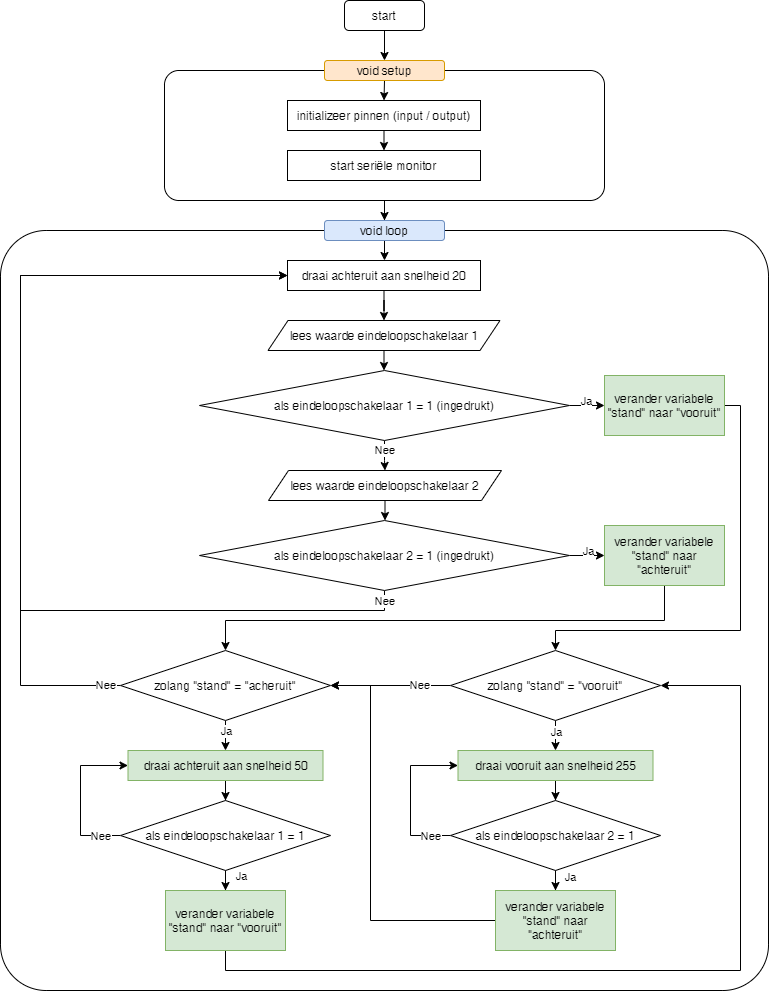

The diagram above was exported from draw.io. Its source (the exported page's mxGraphModel, read from the mxfile embedded in the PNG):
<mxGraphModel dx="2031" dy="1149" grid="1" gridSize="10" guides="1" tooltips="1" connect="1" arrows="1" fold="1" page="1" pageScale="1" pageWidth="827" pageHeight="1169" math="0" shadow="0">
  <root>
    <mxCell id="WIyWlLk6GJQsqaUBKTNV-0" />
    <mxCell id="WIyWlLk6GJQsqaUBKTNV-1" parent="WIyWlLk6GJQsqaUBKTNV-0" />
    <mxCell id="CYf8EaJ0eoEuyEV1X-x--5" style="edgeStyle=orthogonalEdgeStyle;rounded=0;orthogonalLoop=1;jettySize=auto;html=1;exitX=0.5;exitY=1;exitDx=0;exitDy=0;entryX=0.5;entryY=0;entryDx=0;entryDy=0;" parent="WIyWlLk6GJQsqaUBKTNV-1" source="WIyWlLk6GJQsqaUBKTNV-3" target="CYf8EaJ0eoEuyEV1X-x--2" edge="1">
      <mxGeometry relative="1" as="geometry" />
    </mxCell>
    <mxCell id="WIyWlLk6GJQsqaUBKTNV-3" value="start" style="rounded=1;whiteSpace=wrap;html=1;fontSize=12;glass=0;strokeWidth=1;shadow=0;" parent="WIyWlLk6GJQsqaUBKTNV-1" vertex="1">
      <mxGeometry x="374" y="40" width="80" height="30" as="geometry" />
    </mxCell>
    <mxCell id="CYf8EaJ0eoEuyEV1X-x--12" style="edgeStyle=orthogonalEdgeStyle;rounded=0;orthogonalLoop=1;jettySize=auto;html=1;" parent="WIyWlLk6GJQsqaUBKTNV-1" source="CYf8EaJ0eoEuyEV1X-x--0" target="CYf8EaJ0eoEuyEV1X-x--10" edge="1">
      <mxGeometry relative="1" as="geometry" />
    </mxCell>
    <mxCell id="CYf8EaJ0eoEuyEV1X-x--0" value="" style="rounded=1;whiteSpace=wrap;html=1;arcSize=11;" parent="WIyWlLk6GJQsqaUBKTNV-1" vertex="1">
      <mxGeometry x="194" y="110" width="440" height="130" as="geometry" />
    </mxCell>
    <mxCell id="CYf8EaJ0eoEuyEV1X-x--6" style="edgeStyle=orthogonalEdgeStyle;rounded=0;orthogonalLoop=1;jettySize=auto;html=1;exitX=0.5;exitY=1;exitDx=0;exitDy=0;entryX=0.5;entryY=0;entryDx=0;entryDy=0;" parent="WIyWlLk6GJQsqaUBKTNV-1" source="CYf8EaJ0eoEuyEV1X-x--2" target="CYf8EaJ0eoEuyEV1X-x--4" edge="1">
      <mxGeometry relative="1" as="geometry" />
    </mxCell>
    <mxCell id="CYf8EaJ0eoEuyEV1X-x--2" value="void setup" style="rounded=1;whiteSpace=wrap;html=1;fillColor=#ffe6cc;strokeColor=#d79b00;" parent="WIyWlLk6GJQsqaUBKTNV-1" vertex="1">
      <mxGeometry x="354" y="100" width="120" height="20" as="geometry" />
    </mxCell>
    <mxCell id="CYf8EaJ0eoEuyEV1X-x--8" style="edgeStyle=orthogonalEdgeStyle;rounded=0;orthogonalLoop=1;jettySize=auto;html=1;exitX=0.5;exitY=1;exitDx=0;exitDy=0;entryX=0.5;entryY=0;entryDx=0;entryDy=0;" parent="WIyWlLk6GJQsqaUBKTNV-1" source="CYf8EaJ0eoEuyEV1X-x--4" target="CYf8EaJ0eoEuyEV1X-x--7" edge="1">
      <mxGeometry relative="1" as="geometry" />
    </mxCell>
    <mxCell id="CYf8EaJ0eoEuyEV1X-x--4" value="initializeer pinnen (input / output)" style="rounded=0;whiteSpace=wrap;html=1;" parent="WIyWlLk6GJQsqaUBKTNV-1" vertex="1">
      <mxGeometry x="317" y="140" width="193" height="30" as="geometry" />
    </mxCell>
    <mxCell id="CYf8EaJ0eoEuyEV1X-x--7" value="start seriële monitor" style="rounded=0;whiteSpace=wrap;html=1;" parent="WIyWlLk6GJQsqaUBKTNV-1" vertex="1">
      <mxGeometry x="317" y="190" width="193" height="30" as="geometry" />
    </mxCell>
    <mxCell id="CYf8EaJ0eoEuyEV1X-x--11" value="" style="rounded=1;whiteSpace=wrap;html=1;arcSize=6;" parent="WIyWlLk6GJQsqaUBKTNV-1" vertex="1">
      <mxGeometry x="30" y="270" width="768" height="760" as="geometry" />
    </mxCell>
    <mxCell id="CYf8EaJ0eoEuyEV1X-x--15" style="edgeStyle=orthogonalEdgeStyle;rounded=0;orthogonalLoop=1;jettySize=auto;html=1;" parent="WIyWlLk6GJQsqaUBKTNV-1" source="CYf8EaJ0eoEuyEV1X-x--10" target="CYf8EaJ0eoEuyEV1X-x--13" edge="1">
      <mxGeometry relative="1" as="geometry" />
    </mxCell>
    <mxCell id="CYf8EaJ0eoEuyEV1X-x--10" value="void loop" style="rounded=1;whiteSpace=wrap;html=1;fillColor=#dae8fc;strokeColor=#6c8ebf;" parent="WIyWlLk6GJQsqaUBKTNV-1" vertex="1">
      <mxGeometry x="354" y="260" width="120" height="20" as="geometry" />
    </mxCell>
    <mxCell id="CYf8EaJ0eoEuyEV1X-x--42" style="edgeStyle=orthogonalEdgeStyle;rounded=0;orthogonalLoop=1;jettySize=auto;html=1;entryX=0.5;entryY=0;entryDx=0;entryDy=0;" parent="WIyWlLk6GJQsqaUBKTNV-1" source="CYf8EaJ0eoEuyEV1X-x--13" target="CYf8EaJ0eoEuyEV1X-x--41" edge="1">
      <mxGeometry relative="1" as="geometry" />
    </mxCell>
    <mxCell id="CYf8EaJ0eoEuyEV1X-x--13" value="draai achteruit aan snelheid 20" style="rounded=0;whiteSpace=wrap;html=1;" parent="WIyWlLk6GJQsqaUBKTNV-1" vertex="1">
      <mxGeometry x="317" y="300" width="193" height="30" as="geometry" />
    </mxCell>
    <mxCell id="CYf8EaJ0eoEuyEV1X-x--26" style="edgeStyle=orthogonalEdgeStyle;rounded=0;orthogonalLoop=1;jettySize=auto;html=1;" parent="WIyWlLk6GJQsqaUBKTNV-1" source="CYf8EaJ0eoEuyEV1X-x--24" target="CYf8EaJ0eoEuyEV1X-x--25" edge="1">
      <mxGeometry relative="1" as="geometry" />
    </mxCell>
    <mxCell id="CYf8EaJ0eoEuyEV1X-x--27" value="Ja" style="edgeLabel;html=1;align=center;verticalAlign=middle;resizable=0;points=[];" parent="CYf8EaJ0eoEuyEV1X-x--26" vertex="1" connectable="0">
      <mxGeometry x="-0.2786" y="-1" relative="1" as="geometry">
        <mxPoint y="-6" as="offset" />
      </mxGeometry>
    </mxCell>
    <mxCell id="CYf8EaJ0eoEuyEV1X-x--45" style="edgeStyle=orthogonalEdgeStyle;rounded=0;orthogonalLoop=1;jettySize=auto;html=1;" parent="WIyWlLk6GJQsqaUBKTNV-1" source="CYf8EaJ0eoEuyEV1X-x--24" target="CYf8EaJ0eoEuyEV1X-x--44" edge="1">
      <mxGeometry relative="1" as="geometry" />
    </mxCell>
    <mxCell id="CYf8EaJ0eoEuyEV1X-x--48" value="Nee" style="edgeLabel;html=1;align=center;verticalAlign=middle;resizable=0;points=[];" parent="CYf8EaJ0eoEuyEV1X-x--45" vertex="1" connectable="0">
      <mxGeometry x="0.0046" y="1" relative="1" as="geometry">
        <mxPoint x="-0.5" y="-5.35" as="offset" />
      </mxGeometry>
    </mxCell>
    <mxCell id="CYf8EaJ0eoEuyEV1X-x--24" value="als eindeloopschakelaar 1 = 1 (ingedrukt)" style="rhombus;whiteSpace=wrap;html=1;rounded=0;" parent="WIyWlLk6GJQsqaUBKTNV-1" vertex="1">
      <mxGeometry x="229" y="410" width="370" height="70" as="geometry" />
    </mxCell>
    <mxCell id="CYf8EaJ0eoEuyEV1X-x--59" style="edgeStyle=orthogonalEdgeStyle;rounded=0;orthogonalLoop=1;jettySize=auto;html=1;" parent="WIyWlLk6GJQsqaUBKTNV-1" source="CYf8EaJ0eoEuyEV1X-x--25" target="CYf8EaJ0eoEuyEV1X-x--57" edge="1">
      <mxGeometry relative="1" as="geometry">
        <Array as="points">
          <mxPoint x="770" y="445" />
          <mxPoint x="770" y="670" />
          <mxPoint x="585" y="670" />
        </Array>
      </mxGeometry>
    </mxCell>
    <mxCell id="CYf8EaJ0eoEuyEV1X-x--25" value="verander variabele &quot;stand&quot; naar &quot;vooruit&quot;" style="rounded=0;whiteSpace=wrap;html=1;fillColor=#d5e8d4;strokeColor=#82b366;" parent="WIyWlLk6GJQsqaUBKTNV-1" vertex="1">
      <mxGeometry x="634" y="415" width="120" height="60" as="geometry" />
    </mxCell>
    <mxCell id="CYf8EaJ0eoEuyEV1X-x--34" style="edgeStyle=orthogonalEdgeStyle;rounded=0;orthogonalLoop=1;jettySize=auto;html=1;" parent="WIyWlLk6GJQsqaUBKTNV-1" source="CYf8EaJ0eoEuyEV1X-x--30" target="CYf8EaJ0eoEuyEV1X-x--33" edge="1">
      <mxGeometry relative="1" as="geometry" />
    </mxCell>
    <mxCell id="CYf8EaJ0eoEuyEV1X-x--35" value="Ja" style="edgeLabel;html=1;align=center;verticalAlign=middle;resizable=0;points=[];" parent="CYf8EaJ0eoEuyEV1X-x--34" vertex="1" connectable="0">
      <mxGeometry x="-0.2048" relative="1" as="geometry">
        <mxPoint y="-5" as="offset" />
      </mxGeometry>
    </mxCell>
    <mxCell id="CYf8EaJ0eoEuyEV1X-x--39" style="edgeStyle=orthogonalEdgeStyle;rounded=0;orthogonalLoop=1;jettySize=auto;html=1;" parent="WIyWlLk6GJQsqaUBKTNV-1" source="CYf8EaJ0eoEuyEV1X-x--30" target="CYf8EaJ0eoEuyEV1X-x--13" edge="1">
      <mxGeometry relative="1" as="geometry">
        <Array as="points">
          <mxPoint x="414" y="650" />
          <mxPoint x="50" y="650" />
          <mxPoint x="50" y="315" />
        </Array>
      </mxGeometry>
    </mxCell>
    <mxCell id="CYf8EaJ0eoEuyEV1X-x--40" value="Nee" style="edgeLabel;html=1;align=center;verticalAlign=middle;resizable=0;points=[];" parent="CYf8EaJ0eoEuyEV1X-x--39" vertex="1" connectable="0">
      <mxGeometry x="-0.8787" y="1" relative="1" as="geometry">
        <mxPoint x="40.67" y="-11" as="offset" />
      </mxGeometry>
    </mxCell>
    <mxCell id="CYf8EaJ0eoEuyEV1X-x--30" value="als eindeloopschakelaar 2 = 1 (ingedrukt)" style="rhombus;whiteSpace=wrap;html=1;rounded=0;" parent="WIyWlLk6GJQsqaUBKTNV-1" vertex="1">
      <mxGeometry x="229" y="560" width="370" height="70" as="geometry" />
    </mxCell>
    <mxCell id="CYf8EaJ0eoEuyEV1X-x--52" style="edgeStyle=orthogonalEdgeStyle;rounded=0;orthogonalLoop=1;jettySize=auto;html=1;" parent="WIyWlLk6GJQsqaUBKTNV-1" source="CYf8EaJ0eoEuyEV1X-x--33" target="CYf8EaJ0eoEuyEV1X-x--50" edge="1">
      <mxGeometry relative="1" as="geometry">
        <Array as="points">
          <mxPoint x="694" y="660" />
          <mxPoint x="255" y="660" />
        </Array>
      </mxGeometry>
    </mxCell>
    <mxCell id="CYf8EaJ0eoEuyEV1X-x--33" value="verander variabele &quot;stand&quot; naar &quot;achteruit&quot;" style="rounded=0;whiteSpace=wrap;html=1;fillColor=#d5e8d4;strokeColor=#82b366;" parent="WIyWlLk6GJQsqaUBKTNV-1" vertex="1">
      <mxGeometry x="634" y="565" width="120" height="60" as="geometry" />
    </mxCell>
    <mxCell id="CYf8EaJ0eoEuyEV1X-x--43" style="edgeStyle=orthogonalEdgeStyle;rounded=0;orthogonalLoop=1;jettySize=auto;html=1;" parent="WIyWlLk6GJQsqaUBKTNV-1" source="CYf8EaJ0eoEuyEV1X-x--41" target="CYf8EaJ0eoEuyEV1X-x--24" edge="1">
      <mxGeometry relative="1" as="geometry" />
    </mxCell>
    <mxCell id="CYf8EaJ0eoEuyEV1X-x--41" value="lees waarde eindeloopschakelaar 1" style="shape=parallelogram;perimeter=parallelogramPerimeter;whiteSpace=wrap;html=1;fixedSize=1;rounded=0;" parent="WIyWlLk6GJQsqaUBKTNV-1" vertex="1">
      <mxGeometry x="297.5" y="360" width="232" height="30" as="geometry" />
    </mxCell>
    <mxCell id="CYf8EaJ0eoEuyEV1X-x--46" style="edgeStyle=orthogonalEdgeStyle;rounded=0;orthogonalLoop=1;jettySize=auto;html=1;entryX=0.5;entryY=0;entryDx=0;entryDy=0;" parent="WIyWlLk6GJQsqaUBKTNV-1" source="CYf8EaJ0eoEuyEV1X-x--44" target="CYf8EaJ0eoEuyEV1X-x--30" edge="1">
      <mxGeometry relative="1" as="geometry" />
    </mxCell>
    <mxCell id="CYf8EaJ0eoEuyEV1X-x--44" value="lees waarde eindeloopschakelaar 2" style="shape=parallelogram;perimeter=parallelogramPerimeter;whiteSpace=wrap;html=1;fixedSize=1;rounded=0;" parent="WIyWlLk6GJQsqaUBKTNV-1" vertex="1">
      <mxGeometry x="298" y="510" width="233" height="30" as="geometry" />
    </mxCell>
    <mxCell id="CYf8EaJ0eoEuyEV1X-x--56" style="edgeStyle=orthogonalEdgeStyle;rounded=0;orthogonalLoop=1;jettySize=auto;html=1;entryX=0.5;entryY=0;entryDx=0;entryDy=0;" parent="WIyWlLk6GJQsqaUBKTNV-1" source="CYf8EaJ0eoEuyEV1X-x--50" target="CYf8EaJ0eoEuyEV1X-x--55" edge="1">
      <mxGeometry relative="1" as="geometry" />
    </mxCell>
    <mxCell id="CYf8EaJ0eoEuyEV1X-x--62" value="Ja" style="edgeLabel;html=1;align=center;verticalAlign=middle;resizable=0;points=[];" parent="CYf8EaJ0eoEuyEV1X-x--56" vertex="1" connectable="0">
      <mxGeometry x="-0.76" y="1" relative="1" as="geometry">
        <mxPoint x="-1" y="4" as="offset" />
      </mxGeometry>
    </mxCell>
    <mxCell id="CYf8EaJ0eoEuyEV1X-x--64" style="edgeStyle=orthogonalEdgeStyle;rounded=0;orthogonalLoop=1;jettySize=auto;html=1;entryX=0;entryY=0.5;entryDx=0;entryDy=0;" parent="WIyWlLk6GJQsqaUBKTNV-1" source="CYf8EaJ0eoEuyEV1X-x--50" target="CYf8EaJ0eoEuyEV1X-x--13" edge="1">
      <mxGeometry relative="1" as="geometry">
        <Array as="points">
          <mxPoint x="50" y="725" />
          <mxPoint x="50" y="315" />
        </Array>
      </mxGeometry>
    </mxCell>
    <mxCell id="CYf8EaJ0eoEuyEV1X-x--65" value="Nee" style="edgeLabel;html=1;align=center;verticalAlign=middle;resizable=0;points=[];" parent="CYf8EaJ0eoEuyEV1X-x--64" vertex="1" connectable="0">
      <mxGeometry x="-0.9625" relative="1" as="geometry">
        <mxPoint y="-0.03" as="offset" />
      </mxGeometry>
    </mxCell>
    <mxCell id="CYf8EaJ0eoEuyEV1X-x--50" value="zolang &quot;stand&quot; = &quot;acheruit&quot;" style="rhombus;whiteSpace=wrap;html=1;rounded=0;" parent="WIyWlLk6GJQsqaUBKTNV-1" vertex="1">
      <mxGeometry x="150" y="690" width="210" height="70" as="geometry" />
    </mxCell>
    <mxCell id="Z7qXLIscZxKdgFRrl8TT-2" style="edgeStyle=orthogonalEdgeStyle;rounded=0;orthogonalLoop=1;jettySize=auto;html=1;" edge="1" parent="WIyWlLk6GJQsqaUBKTNV-1" source="CYf8EaJ0eoEuyEV1X-x--55" target="Z7qXLIscZxKdgFRrl8TT-0">
      <mxGeometry relative="1" as="geometry" />
    </mxCell>
    <mxCell id="CYf8EaJ0eoEuyEV1X-x--55" value="draai achteruit aan snelheid 50" style="rounded=0;whiteSpace=wrap;html=1;fillColor=#d5e8d4;strokeColor=#82b366;" parent="WIyWlLk6GJQsqaUBKTNV-1" vertex="1">
      <mxGeometry x="157.5" y="790" width="195" height="30" as="geometry" />
    </mxCell>
    <mxCell id="CYf8EaJ0eoEuyEV1X-x--61" style="edgeStyle=orthogonalEdgeStyle;rounded=0;orthogonalLoop=1;jettySize=auto;html=1;entryX=0.5;entryY=0;entryDx=0;entryDy=0;" parent="WIyWlLk6GJQsqaUBKTNV-1" target="CYf8EaJ0eoEuyEV1X-x--58" edge="1">
      <mxGeometry relative="1" as="geometry">
        <mxPoint x="585" y="760" as="sourcePoint" />
      </mxGeometry>
    </mxCell>
    <mxCell id="CYf8EaJ0eoEuyEV1X-x--63" value="Ja" style="edgeLabel;html=1;align=center;verticalAlign=middle;resizable=0;points=[];" parent="CYf8EaJ0eoEuyEV1X-x--61" vertex="1" connectable="0">
      <mxGeometry x="-0.2574" y="1" relative="1" as="geometry">
        <mxPoint x="-1" as="offset" />
      </mxGeometry>
    </mxCell>
    <mxCell id="abx6g4VYpOD5a4hkHdhx-0" value="Nee" style="edgeStyle=orthogonalEdgeStyle;rounded=0;orthogonalLoop=1;jettySize=auto;html=1;" parent="WIyWlLk6GJQsqaUBKTNV-1" source="CYf8EaJ0eoEuyEV1X-x--57" target="CYf8EaJ0eoEuyEV1X-x--50" edge="1">
      <mxGeometry x="-0.5" relative="1" as="geometry">
        <mxPoint as="offset" />
      </mxGeometry>
    </mxCell>
    <mxCell id="CYf8EaJ0eoEuyEV1X-x--57" value="zolang &quot;stand&quot; = &quot;vooruit&quot;" style="rhombus;whiteSpace=wrap;html=1;rounded=0;" parent="WIyWlLk6GJQsqaUBKTNV-1" vertex="1">
      <mxGeometry x="480" y="690" width="210" height="70" as="geometry" />
    </mxCell>
    <mxCell id="Z7qXLIscZxKdgFRrl8TT-3" style="edgeStyle=orthogonalEdgeStyle;rounded=0;orthogonalLoop=1;jettySize=auto;html=1;" edge="1" parent="WIyWlLk6GJQsqaUBKTNV-1" source="CYf8EaJ0eoEuyEV1X-x--58" target="Z7qXLIscZxKdgFRrl8TT-1">
      <mxGeometry relative="1" as="geometry" />
    </mxCell>
    <mxCell id="CYf8EaJ0eoEuyEV1X-x--58" value="draai vooruit aan snelheid 255" style="rounded=0;whiteSpace=wrap;html=1;fillColor=#d5e8d4;strokeColor=#82b366;" parent="WIyWlLk6GJQsqaUBKTNV-1" vertex="1">
      <mxGeometry x="487.5" y="790" width="195" height="30" as="geometry" />
    </mxCell>
    <mxCell id="Z7qXLIscZxKdgFRrl8TT-5" style="edgeStyle=orthogonalEdgeStyle;rounded=0;orthogonalLoop=1;jettySize=auto;html=1;" edge="1" parent="WIyWlLk6GJQsqaUBKTNV-1" source="Z7qXLIscZxKdgFRrl8TT-0" target="Z7qXLIscZxKdgFRrl8TT-4">
      <mxGeometry relative="1" as="geometry" />
    </mxCell>
    <mxCell id="Z7qXLIscZxKdgFRrl8TT-6" value="Ja" style="edgeLabel;html=1;align=center;verticalAlign=middle;resizable=0;points=[];" vertex="1" connectable="0" parent="Z7qXLIscZxKdgFRrl8TT-5">
      <mxGeometry x="0.4889" relative="1" as="geometry">
        <mxPoint x="15" as="offset" />
      </mxGeometry>
    </mxCell>
    <mxCell id="Z7qXLIscZxKdgFRrl8TT-8" style="edgeStyle=orthogonalEdgeStyle;rounded=0;orthogonalLoop=1;jettySize=auto;html=1;" edge="1" parent="WIyWlLk6GJQsqaUBKTNV-1" source="Z7qXLIscZxKdgFRrl8TT-0" target="CYf8EaJ0eoEuyEV1X-x--55">
      <mxGeometry relative="1" as="geometry">
        <Array as="points">
          <mxPoint x="110" y="875" />
          <mxPoint x="110" y="805" />
        </Array>
      </mxGeometry>
    </mxCell>
    <mxCell id="Z7qXLIscZxKdgFRrl8TT-9" value="Nee" style="edgeLabel;html=1;align=center;verticalAlign=middle;resizable=0;points=[];" vertex="1" connectable="0" parent="Z7qXLIscZxKdgFRrl8TT-8">
      <mxGeometry x="-0.8167" y="-1" relative="1" as="geometry">
        <mxPoint x="-5.71" y="1" as="offset" />
      </mxGeometry>
    </mxCell>
    <mxCell id="Z7qXLIscZxKdgFRrl8TT-0" value="als eindeloopschakelaar 1 = 1" style="rhombus;whiteSpace=wrap;html=1;rounded=0;" vertex="1" parent="WIyWlLk6GJQsqaUBKTNV-1">
      <mxGeometry x="150" y="840" width="210" height="70" as="geometry" />
    </mxCell>
    <mxCell id="Z7qXLIscZxKdgFRrl8TT-11" style="edgeStyle=orthogonalEdgeStyle;rounded=0;orthogonalLoop=1;jettySize=auto;html=1;" edge="1" parent="WIyWlLk6GJQsqaUBKTNV-1" source="Z7qXLIscZxKdgFRrl8TT-1" target="Z7qXLIscZxKdgFRrl8TT-10">
      <mxGeometry relative="1" as="geometry" />
    </mxCell>
    <mxCell id="Z7qXLIscZxKdgFRrl8TT-12" value="Ja" style="edgeLabel;html=1;align=center;verticalAlign=middle;resizable=0;points=[];" vertex="1" connectable="0" parent="Z7qXLIscZxKdgFRrl8TT-11">
      <mxGeometry x="0.5307" y="-1" relative="1" as="geometry">
        <mxPoint x="15" as="offset" />
      </mxGeometry>
    </mxCell>
    <mxCell id="Z7qXLIscZxKdgFRrl8TT-13" style="edgeStyle=orthogonalEdgeStyle;rounded=0;orthogonalLoop=1;jettySize=auto;html=1;" edge="1" parent="WIyWlLk6GJQsqaUBKTNV-1" source="Z7qXLIscZxKdgFRrl8TT-1" target="CYf8EaJ0eoEuyEV1X-x--58">
      <mxGeometry relative="1" as="geometry">
        <Array as="points">
          <mxPoint x="440" y="875" />
          <mxPoint x="440" y="805" />
        </Array>
      </mxGeometry>
    </mxCell>
    <mxCell id="Z7qXLIscZxKdgFRrl8TT-14" value="Nee" style="edgeLabel;html=1;align=center;verticalAlign=middle;resizable=0;points=[];" vertex="1" connectable="0" parent="Z7qXLIscZxKdgFRrl8TT-13">
      <mxGeometry x="-0.5831" relative="1" as="geometry">
        <mxPoint x="13" y="0.03" as="offset" />
      </mxGeometry>
    </mxCell>
    <mxCell id="Z7qXLIscZxKdgFRrl8TT-1" value="als eindeloopschakelaar 2 = 1" style="rhombus;whiteSpace=wrap;html=1;rounded=0;" vertex="1" parent="WIyWlLk6GJQsqaUBKTNV-1">
      <mxGeometry x="480" y="840" width="210" height="70" as="geometry" />
    </mxCell>
    <mxCell id="Z7qXLIscZxKdgFRrl8TT-7" style="edgeStyle=orthogonalEdgeStyle;rounded=0;orthogonalLoop=1;jettySize=auto;html=1;entryX=1;entryY=0.5;entryDx=0;entryDy=0;" edge="1" parent="WIyWlLk6GJQsqaUBKTNV-1" source="Z7qXLIscZxKdgFRrl8TT-4" target="CYf8EaJ0eoEuyEV1X-x--57">
      <mxGeometry relative="1" as="geometry">
        <Array as="points">
          <mxPoint x="255" y="1010" />
          <mxPoint x="770" y="1010" />
          <mxPoint x="770" y="725" />
        </Array>
      </mxGeometry>
    </mxCell>
    <mxCell id="Z7qXLIscZxKdgFRrl8TT-4" value="verander variabele &quot;stand&quot; naar &quot;vooruit&quot;" style="rounded=0;whiteSpace=wrap;html=1;fillColor=#d5e8d4;strokeColor=#82b366;" vertex="1" parent="WIyWlLk6GJQsqaUBKTNV-1">
      <mxGeometry x="195" y="930" width="120" height="60" as="geometry" />
    </mxCell>
    <mxCell id="Z7qXLIscZxKdgFRrl8TT-15" style="edgeStyle=orthogonalEdgeStyle;rounded=0;orthogonalLoop=1;jettySize=auto;html=1;entryX=1;entryY=0.5;entryDx=0;entryDy=0;" edge="1" parent="WIyWlLk6GJQsqaUBKTNV-1" source="Z7qXLIscZxKdgFRrl8TT-10" target="CYf8EaJ0eoEuyEV1X-x--50">
      <mxGeometry relative="1" as="geometry">
        <Array as="points">
          <mxPoint x="400" y="960" />
          <mxPoint x="400" y="725" />
        </Array>
      </mxGeometry>
    </mxCell>
    <mxCell id="Z7qXLIscZxKdgFRrl8TT-10" value="verander variabele &quot;stand&quot; naar &quot;achteruit&quot;" style="rounded=0;whiteSpace=wrap;html=1;fillColor=#d5e8d4;strokeColor=#82b366;" vertex="1" parent="WIyWlLk6GJQsqaUBKTNV-1">
      <mxGeometry x="525" y="930" width="120" height="60" as="geometry" />
    </mxCell>
  </root>
</mxGraphModel>